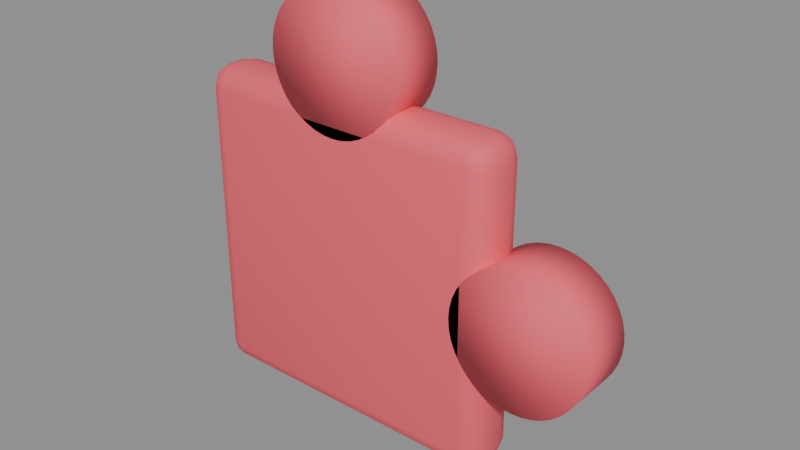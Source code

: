 # Source: puzzle_red.blend  (saved by Blender 5.2.44; exported with 4.5.12 LTS)
import bpy
from mathutils import Matrix  # noqa: F401  (used for matrix-valued properties, if any)

bpy.ops.wm.read_factory_settings(use_empty=True)
scene = bpy.context.scene
scene.name = 'Scene'

# ---- materials (node trees are filled in below, after node groups)
mat_pink = bpy.data.materials.new('pink')
mat_pink.diffuse_color = (0.9, 0.11, 0.15, 1.0)

# ---- material node trees
mat_pink.use_nodes = True; mat_pink.node_tree.nodes.clear()
_N = mat_pink.node_tree.nodes; _L = mat_pink.node_tree.links
n0 = _N.new('ShaderNodeBsdfPrincipled'); n0.name = 'Principled BSDF'; n0.location = (-200, 100)
n0.inputs[0].default_value = (0.9, 0.11, 0.15, 1.0)
n0.inputs[2].default_value = 0.72
n0.inputs[10].default_value = 0.005
n1 = _N.new('ShaderNodeOutputMaterial'); n1.name = 'Material Output'; n1.location = (200, 100)
_L.new(n0.outputs[0], n1.inputs[0])
n1.is_active_output = True

# ---- meshes
me_cube = bpy.data.meshes.new('Cube')
me_cube.from_pydata([(-0.199, -0.0115, 0.07), (-0.199, -0.0425, 0.101), (-0.23, -0.0115, 0.101), (-0.199, -0.02698, 0.07414), (-0.2145, -0.0115, 0.07414), (-0.2138, -0.02632, 0.07816), (-0.2145, -0.03836, 0.101), (-0.199, -0.03836, 0.08552), (-0.2138, -0.03434, 0.08618), (-0.2259, -0.0115, 0.08552), (-0.2259, -0.02698, 0.101), (-0.2218, -0.02632, 0.08618), (-0.199, -0.0425, 0.499), (-0.199, -0.0115, 0.53), (-0.23, -0.0115, 0.499), (-0.199, -0.03836, 0.5145), (-0.2145, -0.03836, 0.499), (-0.2138, -0.03434, 0.5138), (-0.2145, -0.0115, 0.5259), (-0.199, -0.02698, 0.5259), (-0.2138, -0.02632, 0.5218), (-0.2259, -0.02698, 0.499), (-0.2259, -0.0115, 0.5145), (-0.2218, -0.02632, 0.5138), (-0.199, 0.0115, 0.07), (-0.23, 0.0115, 0.101), (-0.199, 0.0425, 0.101), (-0.2145, 0.0115, 0.07414), (-0.199, 0.02698, 0.07414), (-0.2138, 0.02632, 0.07816), (-0.2259, 0.02698, 0.101), (-0.2259, 0.0115, 0.08552), (-0.2218, 0.02632, 0.08618), (-0.199, 0.03836, 0.08552), (-0.2145, 0.03836, 0.101), (-0.2138, 0.03434, 0.08618), (-0.199, 0.0115, 0.53), (-0.199, 0.0425, 0.499), (-0.23, 0.0115, 0.499), (-0.199, 0.02698, 0.5259), (-0.2145, 0.0115, 0.5259), (-0.2138, 0.02632, 0.5218), (-0.2145, 0.03836, 0.499), (-0.199, 0.03836, 0.5145), (-0.2138, 0.03434, 0.5138), (-0.2259, 0.0115, 0.5145), (-0.2259, 0.02698, 0.499), (-0.2218, 0.02632, 0.5138), (0.199, -0.0115, 0.07), (0.23, -0.0115, 0.101), (0.199, -0.0425, 0.101), (0.2145, -0.0115, 0.07414), (0.199, -0.02698, 0.07414), (0.2138, -0.02632, 0.07816), (0.2259, -0.02698, 0.101), (0.2259, -0.0115, 0.08552), (0.2218, -0.02632, 0.08618), (0.199, -0.03836, 0.08552), (0.2145, -0.03836, 0.101), (0.2138, -0.03434, 0.08618), (0.199, -0.0115, 0.53), (0.199, -0.0425, 0.499), (0.23, -0.0115, 0.499), (0.199, -0.02698, 0.5259), (0.2145, -0.0115, 0.5259), (0.2138, -0.02632, 0.5218), (0.2145, -0.03836, 0.499), (0.199, -0.03836, 0.5145), (0.2138, -0.03434, 0.5138), (0.2259, -0.0115, 0.5145), (0.2259, -0.02698, 0.499), (0.2218, -0.02632, 0.5138), (0.199, 0.0115, 0.07), (0.199, 0.0425, 0.101), (0.23, 0.0115, 0.101), (0.199, 0.02698, 0.07414), (0.2145, 0.0115, 0.07414), (0.2138, 0.02632, 0.07816), (0.2145, 0.03836, 0.101), (0.199, 0.03836, 0.08552), (0.2138, 0.03434, 0.08618), (0.2259, 0.0115, 0.08552), (0.2259, 0.02698, 0.101), (0.2218, 0.02632, 0.08618), (0.199, 0.0115, 0.53), (0.23, 0.0115, 0.499), (0.199, 0.0425, 0.499), (0.2145, 0.0115, 0.5259), (0.199, 0.02698, 0.5259), (0.2138, 0.02632, 0.5218), (0.2259, 0.02698, 0.499), (0.2259, 0.0115, 0.5145), (0.2218, 0.02632, 0.5138), (0.199, 0.03836, 0.5145), (0.2145, 0.03836, 0.499), (0.2138, 0.03434, 0.5138), (0.0, 0.0425, 0.676), (0.0, -0.0425, 0.676), (0.01502, 0.0425, 0.6748), (0.01502, -0.0425, 0.6748), (0.02967, 0.0425, 0.6713), (0.02967, -0.0425, 0.6713), (0.04358, 0.0425, 0.6655), (0.04358, -0.0425, 0.6655), (0.05643, 0.0425, 0.6577), (0.05643, -0.0425, 0.6577), (0.06788, 0.0425, 0.6479), (0.06788, -0.0425, 0.6479), (0.07767, 0.0425, 0.6364), (0.07767, -0.0425, 0.6364), (0.08554, 0.0425, 0.6236), (0.08554, -0.0425, 0.6236), (0.0913, 0.0425, 0.6097), (0.0913, -0.0425, 0.6097), (0.09482, 0.0425, 0.595), (0.09482, -0.0425, 0.595), (0.096, 0.0425, 0.58), (0.096, -0.0425, 0.58), (0.09482, 0.0425, 0.565), (0.09482, -0.0425, 0.565), (0.0913, 0.0425, 0.5503), (0.0913, -0.0425, 0.5503), (0.08554, 0.0425, 0.5364), (0.08554, -0.0425, 0.5364), (0.07767, 0.0425, 0.5236), (0.07767, -0.0425, 0.5236), (0.06788, 0.0425, 0.5121), (0.06788, -0.0425, 0.5121), (0.05643, 0.0425, 0.5023), (0.05643, -0.0425, 0.5023), (0.04358, 0.0425, 0.4945), (0.04358, -0.0425, 0.4945), (0.02967, 0.0425, 0.4887), (0.02967, -0.0425, 0.4887), (0.01502, 0.0425, 0.4852), (0.01502, -0.0425, 0.4852), (0.0, 0.0425, 0.484), (0.0, -0.0425, 0.484), (-0.01502, 0.0425, 0.4852), (-0.01502, -0.0425, 0.4852), (-0.02967, 0.0425, 0.4887), (-0.02967, -0.0425, 0.4887), (-0.04358, 0.0425, 0.4945), (-0.04358, -0.0425, 0.4945), (-0.05643, 0.0425, 0.5023), (-0.05643, -0.0425, 0.5023), (-0.06788, 0.0425, 0.5121), (-0.06788, -0.0425, 0.5121), (-0.07767, 0.0425, 0.5236), (-0.07767, -0.0425, 0.5236), (-0.08554, 0.0425, 0.5364), (-0.08554, -0.0425, 0.5364), (-0.0913, 0.0425, 0.5503), (-0.0913, -0.0425, 0.5503), (-0.09482, 0.0425, 0.565), (-0.09482, -0.0425, 0.565), (-0.096, 0.0425, 0.58), (-0.096, -0.0425, 0.58), (-0.09482, 0.0425, 0.595), (-0.09482, -0.0425, 0.595), (-0.0913, 0.0425, 0.6097), (-0.0913, -0.0425, 0.6097), (-0.08554, 0.0425, 0.6236), (-0.08554, -0.0425, 0.6236), (-0.07767, 0.0425, 0.6364), (-0.07767, -0.0425, 0.6364), (-0.06788, 0.0425, 0.6479), (-0.06788, -0.0425, 0.6479), (-0.05643, 0.0425, 0.6577), (-0.05643, -0.0425, 0.6577), (-0.04358, 0.0425, 0.6655), (-0.04358, -0.0425, 0.6655), (-0.02967, 0.0425, 0.6713), (-0.02967, -0.0425, 0.6713), (-0.01502, 0.0425, 0.6748), (-0.01502, -0.0425, 0.6748), (0.28, 0.0425, 0.396), (0.28, -0.0425, 0.396), (0.295, 0.0425, 0.3948), (0.295, -0.0425, 0.3948), (0.3097, 0.0425, 0.3913), (0.3097, -0.0425, 0.3913), (0.3236, 0.0425, 0.3855), (0.3236, -0.0425, 0.3855), (0.3364, 0.0425, 0.3777), (0.3364, -0.0425, 0.3777), (0.3479, 0.0425, 0.3679), (0.3479, -0.0425, 0.3679), (0.3577, 0.0425, 0.3564), (0.3577, -0.0425, 0.3564), (0.3655, 0.0425, 0.3436), (0.3655, -0.0425, 0.3436), (0.3713, 0.0425, 0.3297), (0.3713, -0.0425, 0.3297), (0.3748, 0.0425, 0.315), (0.3748, -0.0425, 0.315), (0.376, 0.0425, 0.3), (0.376, -0.0425, 0.3), (0.3748, 0.0425, 0.285), (0.3748, -0.0425, 0.285), (0.3713, 0.0425, 0.2703), (0.3713, -0.0425, 0.2703), (0.3655, 0.0425, 0.2564), (0.3655, -0.0425, 0.2564), (0.3577, 0.0425, 0.2436), (0.3577, -0.0425, 0.2436), (0.3479, 0.0425, 0.2321), (0.3479, -0.0425, 0.2321), (0.3364, 0.0425, 0.2223), (0.3364, -0.0425, 0.2223), (0.3236, 0.0425, 0.2145), (0.3236, -0.0425, 0.2145), (0.3097, 0.0425, 0.2087), (0.3097, -0.0425, 0.2087), (0.295, 0.0425, 0.2052), (0.295, -0.0425, 0.2052), (0.28, 0.0425, 0.204), (0.28, -0.0425, 0.204), (0.265, 0.0425, 0.2052), (0.265, -0.0425, 0.2052), (0.2503, 0.0425, 0.2087), (0.2503, -0.0425, 0.2087), (0.2364, 0.0425, 0.2145), (0.2364, -0.0425, 0.2145), (0.2236, 0.0425, 0.2223), (0.2236, -0.0425, 0.2223), (0.2121, 0.0425, 0.2321), (0.2121, -0.0425, 0.2321), (0.2023, 0.0425, 0.2436), (0.2023, -0.0425, 0.2436), (0.1945, 0.0425, 0.2564), (0.1945, -0.0425, 0.2564), (0.1887, 0.0425, 0.2703), (0.1887, -0.0425, 0.2703), (0.1852, 0.0425, 0.285), (0.1852, -0.0425, 0.285), (0.184, 0.0425, 0.3), (0.184, -0.0425, 0.3), (0.1852, 0.0425, 0.315), (0.1852, -0.0425, 0.315), (0.1887, 0.0425, 0.3297), (0.1887, -0.0425, 0.3297), (0.1945, 0.0425, 0.3436), (0.1945, -0.0425, 0.3436), (0.2023, 0.0425, 0.3564), (0.2023, -0.0425, 0.3564), (0.2121, 0.0425, 0.3679), (0.2121, -0.0425, 0.3679), (0.2236, 0.0425, 0.3777), (0.2236, -0.0425, 0.3777), (0.2364, 0.0425, 0.3855), (0.2364, -0.0425, 0.3855), (0.2503, 0.0425, 0.3913), (0.2503, -0.0425, 0.3913), (0.265, 0.0425, 0.3948), (0.265, -0.0425, 0.3948)], [], [(0, 3, 5, 4), (3, 7, 8, 5), (1, 6, 8, 7), (6, 10, 11, 8), (2, 9, 11, 10), (9, 4, 5, 11), (5, 8, 11), (12, 15, 17, 16), (15, 19, 20, 17), (13, 18, 20, 19), (18, 22, 23, 20), (14, 21, 23, 22), (21, 16, 17, 23), (17, 20, 23), (24, 27, 29, 28), (27, 31, 32, 29), (25, 30, 32, 31), (30, 34, 35, 32), (26, 33, 35, 34), (33, 28, 29, 35), (29, 32, 35), (36, 39, 41, 40), (39, 43, 44, 41), (37, 42, 44, 43), (42, 46, 47, 44), (38, 45, 47, 46), (45, 40, 41, 47), (41, 44, 47), (48, 51, 53, 52), (51, 55, 56, 53), (49, 54, 56, 55), (54, 58, 59, 56), (50, 57, 59, 58), (57, 52, 53, 59), (53, 56, 59), (60, 63, 65, 64), (63, 67, 68, 65), (61, 66, 68, 67), (66, 70, 71, 68), (62, 69, 71, 70), (69, 64, 65, 71), (65, 68, 71), (72, 75, 77, 76), (75, 79, 80, 77), (73, 78, 80, 79), (78, 82, 83, 80), (74, 81, 83, 82), (81, 76, 77, 83), (77, 80, 83), (84, 87, 89, 88), (87, 91, 92, 89), (85, 90, 92, 91), (90, 94, 95, 92), (86, 93, 95, 94), (93, 88, 89, 95), (89, 92, 95), (24, 0, 4, 27), (27, 4, 9, 31), (31, 9, 2, 25), (1, 12, 16, 6), (6, 16, 21, 10), (10, 21, 14, 2), (13, 36, 40, 18), (18, 40, 45, 22), (22, 45, 38, 14), (37, 26, 34, 42), (42, 34, 30, 46), (46, 30, 25, 38), (72, 24, 28, 75), (75, 28, 33, 79), (79, 33, 26, 73), (36, 84, 88, 39), (39, 88, 93, 43), (43, 93, 86, 37), (85, 74, 82, 90), (90, 82, 78, 94), (94, 78, 73, 86), (48, 72, 76, 51), (51, 76, 81, 55), (55, 81, 74, 49), (84, 60, 64, 87), (87, 64, 69, 91), (91, 69, 62, 85), (61, 50, 58, 66), (66, 58, 54, 70), (70, 54, 49, 62), (0, 48, 52, 3), (3, 52, 57, 7), (7, 57, 50, 1), (60, 13, 19, 63), (63, 19, 15, 67), (67, 15, 12, 61), (24, 72, 48, 0), (2, 14, 38, 25), (50, 61, 12, 1), (84, 36, 13, 60), (26, 37, 86, 73), (74, 85, 62, 49), (96, 97, 99, 98), (98, 99, 101, 100), (100, 101, 103, 102), (102, 103, 105, 104), (104, 105, 107, 106), (106, 107, 109, 108), (108, 109, 111, 110), (110, 111, 113, 112), (112, 113, 115, 114), (114, 115, 117, 116), (116, 117, 119, 118), (118, 119, 121, 120), (120, 121, 123, 122), (122, 123, 125, 124), (124, 125, 127, 126), (126, 127, 129, 128), (128, 129, 131, 130), (130, 131, 133, 132), (132, 133, 135, 134), (134, 135, 137, 136), (136, 137, 139, 138), (138, 139, 141, 140), (140, 141, 143, 142), (142, 143, 145, 144), (144, 145, 147, 146), (146, 147, 149, 148), (148, 149, 151, 150), (150, 151, 153, 152), (152, 153, 155, 154), (154, 155, 157, 156), (156, 157, 159, 158), (158, 159, 161, 160), (160, 161, 163, 162), (162, 163, 165, 164), (164, 165, 167, 166), (166, 167, 169, 168), (168, 169, 171, 170), (170, 171, 173, 172), (99, 97, 175, 173, 171, 169, 167, 165, 163, 161, 159, 157, 155, 153, 151, 149, 147, 145, 143, 141, 139, 137, 135, 133, 131, 129, 127, 125, 123, 121, 119, 117, 115, 113, 111, 109, 107, 105, 103, 101), (172, 173, 175, 174), (174, 175, 97, 96), (96, 98, 100, 102, 104, 106, 108, 110, 112, 114, 116, 118, 120, 122, 124, 126, 128, 130, 132, 134, 136, 138, 140, 142, 144, 146, 148, 150, 152, 154, 156, 158, 160, 162, 164, 166, 168, 170, 172, 174), (176, 177, 179, 178), (178, 179, 181, 180), (180, 181, 183, 182), (182, 183, 185, 184), (184, 185, 187, 186), (186, 187, 189, 188), (188, 189, 191, 190), (190, 191, 193, 192), (192, 193, 195, 194), (194, 195, 197, 196), (196, 197, 199, 198), (198, 199, 201, 200), (200, 201, 203, 202), (202, 203, 205, 204), (204, 205, 207, 206), (206, 207, 209, 208), (208, 209, 211, 210), (210, 211, 213, 212), (212, 213, 215, 214), (214, 215, 217, 216), (216, 217, 219, 218), (218, 219, 221, 220), (220, 221, 223, 222), (222, 223, 225, 224), (224, 225, 227, 226), (226, 227, 229, 228), (228, 229, 231, 230), (230, 231, 233, 232), (232, 233, 235, 234), (234, 235, 237, 236), (236, 237, 239, 238), (238, 239, 241, 240), (240, 241, 243, 242), (242, 243, 245, 244), (244, 245, 247, 246), (246, 247, 249, 248), (248, 249, 251, 250), (250, 251, 253, 252), (179, 177, 255, 253, 251, 249, 247, 245, 243, 241, 239, 237, 235, 233, 231, 229, 227, 225, 223, 221, 219, 217, 215, 213, 211, 209, 207, 205, 203, 201, 199, 197, 195, 193, 191, 189, 187, 185, 183, 181), (252, 253, 255, 254), (254, 255, 177, 176), (176, 178, 180, 182, 184, 186, 188, 190, 192, 194, 196, 198, 200, 202, 204, 206, 208, 210, 212, 214, 216, 218, 220, 222, 224, 226, 228, 230, 232, 234, 236, 238, 240, 242, 244, 246, 248, 250, 252, 254)])
me_cube.polygons.foreach_set('use_smooth', [True] * 182)
_uv = me_cube.uv_layers.new(name='UVMap')
_uv.uv.foreach_set('vector', [0.1418, 0.6588, 0.1418, 0.7044, 0.1338, 0.7024, 0.1334, 0.6588, 0.1418, 0.7044, 0.1418, 0.75, 0.1338, 0.75, 0.1338, 0.7024, 0.3918, 0.9832, 0.3918, 1.0, 0.375, 0.9912, 0.375, 0.9832, 0.3918, 0.0, 0.3918, 0.04565, 0.375, 0.04757, 0.375, 0.0, 0.3918, 0.09118, 0.375, 0.09118, 0.375, 0.04757, 0.3918, 0.04565, 0.125, 0.6588, 0.1334, 0.6588, 0.1338, 0.7024, 0.125, 0.7024, 0.1338, 0.7024, 0.1338, 0.75, 0.125, 0.7024, 0.6082, 0.9832, 0.6166, 0.9832, 0.6162, 1.0, 0.6082, 1.0, 0.6166, 0.9832, 0.625, 0.9832, 0.625, 1.0, 0.6162, 1.0, 0.8582, 0.6588, 0.875, 0.6588, 0.875, 0.7024, 0.8582, 0.75, 0.625, 0.09118, 0.6166, 0.09118, 0.6162, 0.04757, 0.625, 0.04757, 0.6082, 0.09118, 0.6082, 0.04565, 0.6162, 0.04757, 0.6166, 0.09118, 0.6082, 0.04565, 0.6082, 0.0, 0.6162, 0.0, 0.6162, 0.04757, 0.6162, 0.0, 0.625, 0.04757, 0.6162, 0.04757, 0.1418, 0.5912, 0.1334, 0.5912, 0.1338, 0.5476, 0.1418, 0.5456, 0.1334, 0.5912, 0.125, 0.5912, 0.125, 0.5476, 0.1338, 0.5476, 0.3918, 0.1588, 0.3918, 0.2044, 0.375, 0.2024, 0.375, 0.1588, 0.3918, 0.2044, 0.3918, 0.2584, 0.375, 0.2588, 0.375, 0.2024, 0.3918, 0.2668, 0.375, 0.2668, 0.375, 0.2588, 0.3918, 0.2584, 0.1418, 0.5, 0.1418, 0.5456, 0.1338, 0.5476, 0.1338, 0.5, 0.1338, 0.5476, 0.125, 0.5476, 0.1338, 0.5, 0.8582, 0.5912, 0.8582, 0.5, 0.875, 0.5476, 0.875, 0.5912, 0.625, 0.2668, 0.6166, 0.2668, 0.6162, 0.2506, 0.625, 0.2183, 0.6082, 0.2668, 0.6082, 0.2584, 0.6162, 0.2506, 0.6166, 0.2668, 0.6082, 0.2584, 0.6082, 0.2044, 0.6162, 0.2024, 0.6162, 0.2506, 0.6082, 0.1588, 0.6166, 0.1588, 0.6162, 0.2024, 0.6082, 0.2044, 0.6166, 0.1588, 0.625, 0.1588, 0.625, 0.2183, 0.6162, 0.2024, 0.625, 0.2183, 0.6162, 0.2506, 0.6162, 0.2024, 0.3582, 0.6588, 0.3666, 0.6588, 0.3662, 0.7024, 0.3582, 0.7044, 0.3666, 0.6588, 0.3834, 0.6588, 0.3805, 0.7024, 0.3662, 0.7024, 0.3918, 0.6588, 0.3918, 0.7044, 0.3805, 0.7024, 0.3834, 0.6588, 0.3918, 0.7044, 0.3918, 0.7584, 0.3706, 0.7544, 0.3805, 0.7024, 0.3918, 0.7668, 0.3666, 0.7584, 0.3706, 0.7544, 0.3918, 0.7584, 0.3666, 0.7584, 0.3582, 0.7044, 0.3662, 0.7024, 0.3706, 0.7544, 0.3662, 0.7024, 0.3805, 0.7024, 0.3706, 0.7544, 0.6418, 0.6588, 0.6334, 0.7584, 0.6294, 0.7544, 0.6334, 0.6588, 0.6334, 0.7584, 0.6166, 0.7668, 0.6162, 0.7588, 0.6294, 0.7544, 0.6082, 0.7668, 0.6082, 0.7584, 0.6162, 0.7588, 0.6166, 0.7668, 0.6082, 0.7584, 0.6082, 0.7044, 0.6162, 0.7154, 0.6162, 0.7588, 0.6082, 0.6588, 0.6166, 0.6588, 0.6162, 0.7154, 0.6082, 0.7044, 0.6166, 0.6588, 0.6334, 0.6588, 0.6294, 0.7544, 0.6162, 0.7154, 0.6294, 0.7544, 0.6162, 0.7588, 0.6162, 0.7154, 0.3582, 0.5912, 0.3582, 0.5456, 0.3662, 0.5476, 0.3666, 0.5912, 0.3582, 0.5456, 0.3666, 0.4916, 0.3706, 0.4956, 0.3662, 0.5476, 0.3918, 0.4832, 0.3918, 0.4916, 0.3706, 0.4956, 0.3666, 0.4916, 0.3918, 0.4916, 0.3918, 0.5456, 0.3805, 0.5476, 0.3706, 0.4956, 0.3918, 0.5912, 0.3834, 0.5912, 0.3805, 0.5476, 0.3918, 0.5456, 0.3834, 0.5912, 0.3666, 0.5912, 0.3662, 0.5476, 0.3805, 0.5476, 0.3662, 0.5476, 0.3706, 0.4956, 0.3805, 0.5476, 0.6418, 0.5912, 0.6334, 0.5912, 0.6294, 0.4956, 0.6334, 0.4916, 0.6334, 0.5912, 0.6166, 0.5912, 0.6162, 0.5346, 0.6294, 0.4956, 0.6082, 0.5912, 0.6082, 0.5456, 0.6162, 0.5346, 0.6166, 0.5912, 0.6082, 0.5456, 0.6082, 0.4916, 0.6162, 0.4912, 0.6162, 0.5346, 0.6082, 0.4832, 0.6166, 0.4832, 0.6162, 0.4912, 0.6082, 0.4916, 0.6166, 0.4832, 0.6334, 0.4916, 0.6294, 0.4956, 0.6162, 0.4912, 0.6294, 0.4956, 0.6162, 0.5346, 0.6162, 0.4912, 0.1418, 0.5912, 0.1418, 0.6588, 0.1334, 0.6588, 0.1334, 0.5912, 0.1334, 0.5912, 0.1334, 0.6588, 0.125, 0.6588, 0.125, 0.5912, 0.375, 0.1588, 0.375, 0.09118, 0.3918, 0.09118, 0.3918, 0.1588, 0.3918, 0.9832, 0.6082, 0.9832, 0.6082, 1.0, 0.3918, 1.0, 0.3918, 0.0, 0.6082, 0.0, 0.6082, 0.04565, 0.3918, 0.04565, 0.3918, 0.04565, 0.6082, 0.04565, 0.6082, 0.09118, 0.3918, 0.09118, 0.8582, 0.6588, 0.8582, 0.5912, 0.875, 0.5912, 0.875, 0.6588, 0.625, 0.09118, 0.625, 0.1588, 0.6166, 0.1588, 0.6166, 0.09118, 0.6166, 0.09118, 0.6166, 0.1588, 0.6082, 0.1588, 0.6082, 0.09118, 0.6082, 0.2668, 0.3918, 0.2668, 0.3918, 0.2584, 0.6082, 0.2584, 0.6082, 0.2584, 0.3918, 0.2584, 0.3918, 0.2044, 0.6082, 0.2044, 0.6082, 0.2044, 0.3918, 0.2044, 0.3918, 0.1588, 0.6082, 0.1588, 0.3582, 0.5912, 0.1418, 0.5912, 0.1418, 0.5456, 0.3582, 0.5456, 0.3582, 0.5456, 0.1418, 0.5456, 0.1418, 0.5, 0.3666, 0.4916, 0.3666, 0.4916, 0.375, 0.2668, 0.3918, 0.2668, 0.3918, 0.4832, 0.8582, 0.5912, 0.6418, 0.5912, 0.6334, 0.4916, 0.8582, 0.5, 0.625, 0.2668, 0.6334, 0.4916, 0.6166, 0.4832, 0.6166, 0.2668, 0.6166, 0.2668, 0.6166, 0.4832, 0.6082, 0.4832, 0.6082, 0.2668, 0.6082, 0.5912, 0.3918, 0.5912, 0.3918, 0.5456, 0.6082, 0.5456, 0.6082, 0.5456, 0.3918, 0.5456, 0.3918, 0.4916, 0.6082, 0.4916, 0.6082, 0.4916, 0.3918, 0.4916, 0.3918, 0.4832, 0.6082, 0.4832, 0.3582, 0.6588, 0.3582, 0.5912, 0.3666, 0.5912, 0.3666, 0.6588, 0.3666, 0.6588, 0.3666, 0.5912, 0.3834, 0.5912, 0.3834, 0.6588, 0.3834, 0.6588, 0.3834, 0.5912, 0.3918, 0.5912, 0.3918, 0.6588, 0.6418, 0.5912, 0.6418, 0.6588, 0.6334, 0.6588, 0.6334, 0.5912, 0.6334, 0.5912, 0.6334, 0.6588, 0.6166, 0.6588, 0.6166, 0.5912, 0.6166, 0.5912, 0.6166, 0.6588, 0.6082, 0.6588, 0.6082, 0.5912, 0.6082, 0.7668, 0.3918, 0.7668, 0.3918, 0.7584, 0.6082, 0.7584, 0.6082, 0.7584, 0.3918, 0.7584, 0.3918, 0.7044, 0.6082, 0.7044, 0.6082, 0.7044, 0.3918, 0.7044, 0.3918, 0.6588, 0.6082, 0.6588, 0.1418, 0.6588, 0.3582, 0.6588, 0.3582, 0.7044, 0.1418, 0.7044, 0.1418, 0.7044, 0.3582, 0.7044, 0.3666, 0.7584, 0.1418, 0.75, 0.375, 0.9832, 0.3666, 0.7584, 0.3918, 0.7668, 0.3918, 0.9832, 0.6418, 0.6588, 0.8582, 0.6588, 0.8582, 0.75, 0.6334, 0.7584, 0.6334, 0.7584, 0.625, 0.9832, 0.6166, 0.9832, 0.6166, 0.7668, 0.6166, 0.7668, 0.6166, 0.9832, 0.6082, 0.9832, 0.6082, 0.7668, 0.1418, 0.5912, 0.3582, 0.5912, 0.3582, 0.6588, 0.1418, 0.6588, 0.3918, 0.09118, 0.6082, 0.09118, 0.6082, 0.1588, 0.3918, 0.1588, 0.3918, 0.7668, 0.6082, 0.7668, 0.6082, 0.9832, 0.3918, 0.9832, 0.6418, 0.5912, 0.8582, 0.5912, 0.8582, 0.6588, 0.6418, 0.6588, 0.3918, 0.2668, 0.6082, 0.2668, 0.6082, 0.4832, 0.3918, 0.4832, 0.3918, 0.5912, 0.6082, 0.5912, 0.6082, 0.6588, 0.3918, 0.6588, 1.0, 0.5, 1.0, 1.0, 0.975, 1.0, 0.975, 0.5, 0.975, 0.5, 0.975, 1.0, 0.95, 1.0, 0.95, 0.5, 0.95, 0.5, 0.95, 1.0, 0.925, 1.0, 0.925, 0.5, 0.925, 0.5, 0.925, 1.0, 0.9, 1.0, 0.9, 0.5, 0.9, 0.5, 0.9, 1.0, 0.875, 1.0, 0.875, 0.5, 0.875, 0.5, 0.875, 1.0, 0.85, 1.0, 0.85, 0.5, 0.85, 0.5, 0.85, 1.0, 0.825, 1.0, 0.825, 0.5, 0.825, 0.5, 0.825, 1.0, 0.8, 1.0, 0.8, 0.5, 0.8, 0.5, 0.8, 1.0, 0.775, 1.0, 0.775, 0.5, 0.775, 0.5, 0.775, 1.0, 0.75, 1.0, 0.75, 0.5, 0.75, 0.5, 0.75, 1.0, 0.725, 1.0, 0.725, 0.5, 0.725, 0.5, 0.725, 1.0, 0.7, 1.0, 0.7, 0.5, 0.7, 0.5, 0.7, 1.0, 0.675, 1.0, 0.675, 0.5, 0.675, 0.5, 0.675, 1.0, 0.65, 1.0, 0.65, 0.5, 0.65, 0.5, 0.65, 1.0, 0.625, 1.0, 0.625, 0.5, 0.625, 0.5, 0.625, 1.0, 0.6, 1.0, 0.6, 0.5, 0.6, 0.5, 0.6, 1.0, 0.575, 1.0, 0.575, 0.5, 0.575, 0.5, 0.575, 1.0, 0.55, 1.0, 0.55, 0.5, 0.55, 0.5, 0.55, 1.0, 0.525, 1.0, 0.525, 0.5, 0.525, 0.5, 0.525, 1.0, 0.5, 1.0, 0.5, 0.5, 0.5, 0.5, 0.5, 1.0, 0.475, 1.0, 0.475, 0.5, 0.475, 0.5, 0.475, 1.0, 0.45, 1.0, 0.45, 0.5, 0.45, 0.5, 0.45, 1.0, 0.425, 1.0, 0.425, 0.5, 0.425, 0.5, 0.425, 1.0, 0.4, 1.0, 0.4, 0.5, 0.4, 0.5, 0.4, 1.0, 0.375, 1.0, 0.375, 0.5, 0.375, 0.5, 0.375, 1.0, 0.35, 1.0, 0.35, 0.5, 0.35, 0.5, 0.35, 1.0, 0.325, 1.0, 0.325, 0.5, 0.325, 0.5, 0.325, 1.0, 0.3, 1.0, 0.3, 0.5, 0.3, 0.5, 0.3, 1.0, 0.275, 1.0, 0.275, 0.5, 0.275, 0.5, 0.275, 1.0, 0.25, 1.0, 0.25, 0.5, 0.25, 0.5, 0.25, 1.0, 0.225, 1.0, 0.225, 0.5, 0.225, 0.5, 0.225, 1.0, 0.2, 1.0, 0.2, 0.5, 0.2, 0.5, 0.2, 1.0, 0.175, 1.0, 0.175, 0.5, 0.175, 0.5, 0.175, 1.0, 0.15, 1.0, 0.15, 0.5, 0.15, 0.5, 0.15, 1.0, 0.125, 1.0, 0.125, 0.5, 0.125, 0.5, 0.125, 1.0, 0.1, 1.0, 0.1, 0.5, 0.1, 0.5, 0.1, 1.0, 0.075, 1.0, 0.075, 0.5, 0.075, 0.5, 0.075, 1.0, 0.05, 1.0, 0.05, 0.5, 0.2875, 0.487, 0.25, 0.49, 0.2125, 0.487, 0.1758, 0.4783, 0.141, 0.4638, 0.1089, 0.4442, 0.08029, 0.4197, 0.05584, 0.3911, 0.03616, 0.359, 0.02175, 0.3242, 0.01295, 0.2875, 0.01, 0.25, 0.01295, 0.2125, 0.02175, 0.1758, 0.03616, 0.141, 0.05584, 0.1089, 0.08029, 0.08029, 0.1089, 0.05584, 0.141, 0.03616, 0.1758, 0.02175, 0.2125, 0.01295, 0.25, 0.01, 0.2875, 0.01295, 0.3242, 0.02175, 0.359, 0.03616, 0.3911, 0.05584, 0.4197, 0.08029, 0.4442, 0.1089, 0.4638, 0.141, 0.4783, 0.1758, 0.487, 0.2125, 0.49, 0.25, 0.487, 0.2875, 0.4783, 0.3242, 0.4638, 0.359, 0.4442, 0.3911, 0.4197, 0.4197, 0.3911, 0.4442, 0.359, 0.4638, 0.3242, 0.4783, 0.05, 0.5, 0.05, 1.0, 0.025, 1.0, 0.025, 0.5, 0.025, 0.5, 0.025, 1.0, 3.912e-07, 1.0, 3.912e-07, 0.5, 0.75, 0.49, 0.7875, 0.487, 0.8242, 0.4783, 0.859, 0.4638, 0.8911, 0.4442, 0.9197, 0.4197, 0.9442, 0.3911, 0.9638, 0.359, 0.9783, 0.3242, 0.987, 0.2875, 0.99, 0.25, 0.987, 0.2125, 0.9783, 0.1758, 0.9638, 0.141, 0.9442, 0.1089, 0.9197, 0.08029, 0.8911, 0.05584, 0.859, 0.03616, 0.8242, 0.02175, 0.7875, 0.01295, 0.75, 0.01, 0.7125, 0.01295, 0.6758, 0.02175, 0.641, 0.03616, 0.6089, 0.05584, 0.5803, 0.08029, 0.5558, 0.1089, 0.5362, 0.141, 0.5217, 0.1758, 0.513, 0.2125, 0.51, 0.25, 0.513, 0.2875, 0.5217, 0.3242, 0.5362, 0.359, 0.5558, 0.3911, 0.5803, 0.4197, 0.6089, 0.4442, 0.641, 0.4638, 0.6758, 0.4783, 0.7125, 0.487, 1.0, 0.5, 1.0, 1.0, 0.975, 1.0, 0.975, 0.5, 0.975, 0.5, 0.975, 1.0, 0.95, 1.0, 0.95, 0.5, 0.95, 0.5, 0.95, 1.0, 0.925, 1.0, 0.925, 0.5, 0.925, 0.5, 0.925, 1.0, 0.9, 1.0, 0.9, 0.5, 0.9, 0.5, 0.9, 1.0, 0.875, 1.0, 0.875, 0.5, 0.875, 0.5, 0.875, 1.0, 0.85, 1.0, 0.85, 0.5, 0.85, 0.5, 0.85, 1.0, 0.825, 1.0, 0.825, 0.5, 0.825, 0.5, 0.825, 1.0, 0.8, 1.0, 0.8, 0.5, 0.8, 0.5, 0.8, 1.0, 0.775, 1.0, 0.775, 0.5, 0.775, 0.5, 0.775, 1.0, 0.75, 1.0, 0.75, 0.5, 0.75, 0.5, 0.75, 1.0, 0.725, 1.0, 0.725, 0.5, 0.725, 0.5, 0.725, 1.0, 0.7, 1.0, 0.7, 0.5, 0.7, 0.5, 0.7, 1.0, 0.675, 1.0, 0.675, 0.5, 0.675, 0.5, 0.675, 1.0, 0.65, 1.0, 0.65, 0.5, 0.65, 0.5, 0.65, 1.0, 0.625, 1.0, 0.625, 0.5, 0.625, 0.5, 0.625, 1.0, 0.6, 1.0, 0.6, 0.5, 0.6, 0.5, 0.6, 1.0, 0.575, 1.0, 0.575, 0.5, 0.575, 0.5, 0.575, 1.0, 0.55, 1.0, 0.55, 0.5, 0.55, 0.5, 0.55, 1.0, 0.525, 1.0, 0.525, 0.5, 0.525, 0.5, 0.525, 1.0, 0.5, 1.0, 0.5, 0.5, 0.5, 0.5, 0.5, 1.0, 0.475, 1.0, 0.475, 0.5, 0.475, 0.5, 0.475, 1.0, 0.45, 1.0, 0.45, 0.5, 0.45, 0.5, 0.45, 1.0, 0.425, 1.0, 0.425, 0.5, 0.425, 0.5, 0.425, 1.0, 0.4, 1.0, 0.4, 0.5, 0.4, 0.5, 0.4, 1.0, 0.375, 1.0, 0.375, 0.5, 0.375, 0.5, 0.375, 1.0, 0.35, 1.0, 0.35, 0.5, 0.35, 0.5, 0.35, 1.0, 0.325, 1.0, 0.325, 0.5, 0.325, 0.5, 0.325, 1.0, 0.3, 1.0, 0.3, 0.5, 0.3, 0.5, 0.3, 1.0, 0.275, 1.0, 0.275, 0.5, 0.275, 0.5, 0.275, 1.0, 0.25, 1.0, 0.25, 0.5, 0.25, 0.5, 0.25, 1.0, 0.225, 1.0, 0.225, 0.5, 0.225, 0.5, 0.225, 1.0, 0.2, 1.0, 0.2, 0.5, 0.2, 0.5, 0.2, 1.0, 0.175, 1.0, 0.175, 0.5, 0.175, 0.5, 0.175, 1.0, 0.15, 1.0, 0.15, 0.5, 0.15, 0.5, 0.15, 1.0, 0.125, 1.0, 0.125, 0.5, 0.125, 0.5, 0.125, 1.0, 0.1, 1.0, 0.1, 0.5, 0.1, 0.5, 0.1, 1.0, 0.075, 1.0, 0.075, 0.5, 0.075, 0.5, 0.075, 1.0, 0.05, 1.0, 0.05, 0.5, 0.2875, 0.487, 0.25, 0.49, 0.2125, 0.487, 0.1758, 0.4783, 0.141, 0.4638, 0.1089, 0.4442, 0.08029, 0.4197, 0.05584, 0.3911, 0.03616, 0.359, 0.02175, 0.3242, 0.01295, 0.2875, 0.01, 0.25, 0.01295, 0.2125, 0.02175, 0.1758, 0.03616, 0.141, 0.05584, 0.1089, 0.08029, 0.08029, 0.1089, 0.05584, 0.141, 0.03616, 0.1758, 0.02175, 0.2125, 0.01295, 0.25, 0.01, 0.2875, 0.01295, 0.3242, 0.02175, 0.359, 0.03616, 0.3911, 0.05584, 0.4197, 0.08029, 0.4442, 0.1089, 0.4638, 0.141, 0.4783, 0.1758, 0.487, 0.2125, 0.49, 0.25, 0.487, 0.2875, 0.4783, 0.3242, 0.4638, 0.359, 0.4442, 0.3911, 0.4197, 0.4197, 0.3911, 0.4442, 0.359, 0.4638, 0.3242, 0.4783, 0.05, 0.5, 0.05, 1.0, 0.025, 1.0, 0.025, 0.5, 0.025, 0.5, 0.025, 1.0, 3.912e-07, 1.0, 3.912e-07, 0.5, 0.75, 0.49, 0.7875, 0.487, 0.8242, 0.4783, 0.859, 0.4638, 0.8911, 0.4442, 0.9197, 0.4197, 0.9442, 0.3911, 0.9638, 0.359, 0.9783, 0.3242, 0.987, 0.2875, 0.99, 0.25, 0.987, 0.2125, 0.9783, 0.1758, 0.9638, 0.141, 0.9442, 0.1089, 0.9197, 0.08029, 0.8911, 0.05584, 0.859, 0.03616, 0.8242, 0.02175, 0.7875, 0.01295, 0.75, 0.01, 0.7125, 0.01295, 0.6758, 0.02175, 0.641, 0.03616, 0.6089, 0.05584, 0.5803, 0.08029, 0.5558, 0.1089, 0.5362, 0.141, 0.5217, 0.1758, 0.513, 0.2125, 0.51, 0.25, 0.513, 0.2875, 0.5217, 0.3242, 0.5362, 0.359, 0.5558, 0.3911, 0.5803, 0.4197, 0.6089, 0.4442, 0.641, 0.4638, 0.6758, 0.4783, 0.7125, 0.487])
me_cube.materials.append(mat_pink)
me_cube.update()

# ---- objects
ob_puzzle_red = bpy.data.objects.new('puzzle_red', me_cube)

# ---- transforms, parenting, visibility, modifiers, constraints
ob_puzzle_red.location = (0.0, 0.0, 0.0)

# ---- collection membership
scene.collection.objects.link(ob_puzzle_red)

# ---- scene / render settings (as saved in the file)
scene.frame_start = 1; scene.frame_end = 250; scene.frame_set(1)
scene.render.engine = 'BLENDER_EEVEE_NEXT'
scene.render.bake_bias = 0.0
scene.render.bake_samples = 0
scene.render.compositor_device = 'GPU'
scene.eevee.use_volume_custom_range = False
scene.eevee.fast_gi_thickness_near = 0.1
scene.eevee.fast_gi_thickness_far = 0.0
scene.eevee.ray_tracing_options.screen_trace_thickness = 0.1
bpy.context.view_layer.update()

# ---- added for rendering (the .blend has no active camera and no usable light): camera, sun + grey world if the file has none
cam_auto = bpy.data.cameras.new('AutoCamera')
cam_auto.lens = 50.0
cam_auto.sensor_width = 36.0
cam_auto.clip_end = 1000.0
ob_auto_camera = bpy.data.objects.new('AutoCamera', cam_auto)
scene.collection.objects.link(ob_auto_camera)
ob_auto_camera.location = (0.86982, -0.956185, 1.01046)
ob_auto_camera.rotation_euler = (1.09748, -7.21219e-08, 0.694738)
scene.camera = ob_auto_camera
light_auto_sun = bpy.data.lights.new('AutoSun', 'SUN')
light_auto_sun.energy = 3.0
light_auto_sun.angle = 0.0523599
ob_auto_sun = bpy.data.objects.new('AutoSun', light_auto_sun)
scene.collection.objects.link(ob_auto_sun)
ob_auto_sun.rotation_euler = (0.872665, 0.174533, 0.523599)
if scene.world is None:
    world_auto = bpy.data.worlds.new('AutoWorld')
    world_auto.color = (0.3, 0.3, 0.3)
    scene.world = world_auto
bpy.context.view_layer.update()
